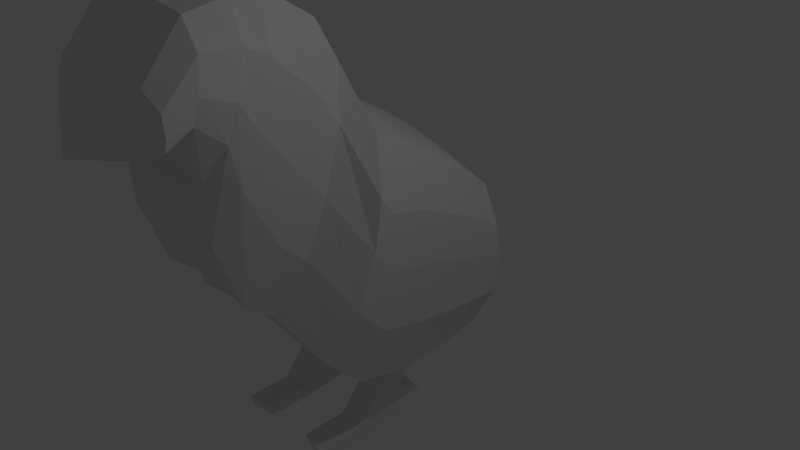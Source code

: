 # Source: chicken.blend  (saved by Blender 2.79.0; exported with 4.5.12 LTS)
import bpy
from mathutils import Matrix  # noqa: F401  (used for matrix-valued properties, if any)

bpy.ops.wm.read_factory_settings(use_empty=True)
scene = bpy.context.scene
scene.name = 'Scene'

# ---- collections
col_collection_1 = bpy.data.collections.new('Collection 1'); scene.collection.children.link(col_collection_1)

# ---- materials (node trees are filled in below, after node groups)
mat_material_001 = bpy.data.materials.new('Material.001')
mat_material_001.alpha_threshold = 0.0
mat_material_001.diffuse_color = (1.0, 0.5823, 0.005099, 1.0)
mat_material_001.roughness = 0.5
mat_material_002 = bpy.data.materials.new('Material.002')
mat_material_002.alpha_threshold = 0.0
mat_material_002.diffuse_color = (0.8, 0.1056, 0.0, 1.0)
mat_material_002.roughness = 0.5

# ---- material node trees
mat_material_001.use_nodes = True; mat_material_001.node_tree.nodes.clear()
_N = mat_material_001.node_tree.nodes; _L = mat_material_001.node_tree.links
n0 = _N.new('ShaderNodeOutputMaterial'); n0.name = 'Material Output'; n0.location = (300, 300)
n1 = _N.new('ShaderNodeBsdfDiffuse'); n1.name = 'Diffuse BSDF'; n1.location = (10, 300)
_L.new(n1.outputs[0], n0.inputs[0])
n0.is_active_output = True
mat_material_002.use_nodes = True; mat_material_002.node_tree.nodes.clear()
_N = mat_material_002.node_tree.nodes; _L = mat_material_002.node_tree.links
n0 = _N.new('ShaderNodeOutputMaterial'); n0.name = 'Material Output'; n0.location = (300, 300)
n1 = _N.new('ShaderNodeBsdfDiffuse'); n1.name = 'Diffuse BSDF'; n1.location = (10, 300)
_L.new(n1.outputs[0], n0.inputs[0])
n0.is_active_output = True

# ---- world
world_world = bpy.data.worlds.new('World'); scene.world = world_world
world_world.color = (0.05088, 0.05088, 0.05088)
world_world.use_sun_shadow = False
world_world.sun_shadow_jitter_overblur = 0.0
world_world.cycles.sampling_method = 'MANUAL'

# ---- cameras
cam_camera = bpy.data.cameras.new('Camera')
cam_camera.clip_end = 100.0
cam_camera.lens = 35.0
cam_camera.sensor_width = 32.0
cam_camera.sensor_height = 18.0
cam_camera.ortho_scale = 7.314
cam_camera.dof.focus_distance = 0.0

# ---- lights
light_lamp = bpy.data.lights.new('Lamp', 'POINT')
light_lamp.transmission_factor = 0.0
light_lamp.cutoff_distance = 30.0
light_lamp.energy = 100.0
light_lamp.shadow_buffer_clip_start = 1.001
light_lamp.shadow_soft_size = 0.1
light_lamp.shadow_maximum_resolution = 0.006
light_lamp.use_absolute_resolution = True

# ---- meshes
me_plane = bpy.data.meshes.new('Plane')
me_plane.from_pydata([(1.5, 0.2855, 0.8443), (1.443, -0.5646, -2.082), (1.5, 1.666, 0.08359), (1.443, 1.644, -2.753), (1.5, 0.778, 0.5951), (1.443, 0.8291, -2.819), (1.5, 0.4107, 0.6475), (1.443, 0.008381, -2.639), (1.5, 2.292, -0.4086), (1.443, 2.225, -2.619), (0.8915, 2.874, -1.193), (0.8915, 2.874, -1.724), (0.8915, -0.09474, 2.185), (0.8915, -1.348, -1.164), (0.8915, -0.7883, 2.61), (0.8915, -1.706, -0.1798), (0.8915, -0.9333, -1.445), (0.8915, 0.2078, 1.658), (0.8915, -1.773, 2.476), (0.8915, -2.064, 1.073), (0.8915, -1.742, 0.6309), (0.8915, -1.194, 2.581), (0.8915, -2.312, 1.82), (0.8915, -2.36, 1.046), (0.0, 0.6122, 0.9171), (0.0, 0.487, 1.114), (0.0, -0.5198, -1.967), (0.0, 1.689, -2.638), (0.0, 1.868, 0.3532), (0.0, 0.9795, 0.8648), (0.0, 0.04543, -2.491), (0.0, 2.27, -2.504), (0.0, 2.494, -0.139), (0.0, 2.919, -1.609), (0.0, 2.919, -1.079), (0.0, -0.04996, 2.3), (0.0, -1.303, -1.05), (0.0, -0.8885, -1.331), (0.0, 0.2525, 1.773), (0.0, -0.7436, 2.725), (0.0, -1.661, -0.06518), (0.0, -1.728, 2.591), (0.0, -2.019, 1.188), (0.0, -1.697, 0.7455), (0.0, -1.15, 2.695), (0.0, -2.268, 1.934), (0.0, -2.316, 1.161), (0.8915, 0.8686, -3.305), (0.8915, 1.408, -3.061), (0.0, 1.141, -2.989), (0.0, 1.453, -2.947), (0.8915, 0.7783, -3.535), (0.8915, 1.268, -3.508), (0.8915, 0.4035, -3.992), (0.8915, 1.208, -3.897), (0.8915, 0.6359, -3.709), (0.8915, 1.246, -3.655), (0.8915, 1.656, -3.901), (0.8915, 1.526, -3.778), (0.8915, 0.4287, -4.205), (0.8915, 1.234, -4.109), (0.8915, -0.3097, -4.015), (0.8915, -0.2549, -4.207), (1.796, -0.02203, -0.5367), (1.796, 1.731, -1.245), (1.796, 0.8899, -1.013), (1.796, 0.3132, -0.9014), (1.796, 2.328, -1.434), (1.244, 2.853, -1.494), (1.244, -0.6681, 0.5061), (1.244, -1.194, 1.19), (1.244, -0.3168, 0.1025), (1.244, -1.868, 1.713), (1.244, -1.419, 1.558), (1.244, -2.286, 1.363), (0.0, 2.898, -1.379), (1.775, 1.655, -0.5957), (1.775, 0.7888, -0.2125), (1.775, 0.3256, -0.1328), (1.775, 2.268, -0.9493), (1.167, 2.896, -1.331), (0.0, 2.941, -1.216), (1.775, 0.1042, 0.1409), (1.167, -0.326, 1.416), (1.167, -0.9426, 1.96), (1.167, -0.001129, 0.9457), (1.167, -1.785, 2.127), (1.167, -1.266, 2.112), (1.167, -2.269, 1.611), (1.733, -0.262, -1.309), (1.181, -0.9765, -0.3291), (1.181, -1.418, 0.505), (1.181, -0.5937, -0.6714), (1.181, -1.935, 1.393), (1.181, -1.549, 1.094), (1.181, -2.292, 1.205), (1.733, 1.719, -1.999), (1.733, 0.8908, -1.916), (1.733, 0.1921, -1.77), (1.733, 2.308, -2.026), (1.181, 2.895, -1.609), (0.0, 2.94, -1.494), (0.4286, 0.8763, -2.782), (0.4544, 0.05753, -2.611), (0.4544, -1.299, -1.136), (0.4544, -1.657, -0.1515), (0.4544, 2.923, -1.165), (0.4544, 2.923, -1.695), (0.4544, -1.693, 0.6592), (0.4544, -2.014, 1.101), (0.4544, -0.7392, 2.639), (0.4544, -0.04559, 2.213), (0.4544, 2.498, -0.2253), (0.4544, -1.145, 2.609), (0.4544, 0.6166, 0.8308), (0.4544, 0.9839, 0.7784), (0.4544, -0.8842, -1.417), (0.4544, 0.4914, 1.028), (0.4544, 2.275, -2.59), (0.4544, -0.5154, -2.053), (0.4544, 0.2569, 1.686), (0.4544, -2.311, 1.074), (0.4544, -2.263, 1.848), (0.4286, 1.691, -2.715), (0.4544, -1.724, 2.504), (0.4544, 1.872, 0.2669), (0.4544, 0.9177, -3.276), (0.4544, 1.457, -3.033), (0.4544, 0.8274, -3.507), (0.4544, 1.318, -3.48), (0.4544, -0.2606, -3.986), (0.4544, 0.4526, -3.964), (0.4544, 1.257, -3.868), (0.4544, 0.6851, -3.68), (0.4544, 1.295, -3.627), (0.4544, 1.705, -3.872), (0.4544, 1.576, -3.749), (0.4544, 0.4779, -4.176), (0.4544, 1.283, -4.081), (0.4544, -0.2058, -4.179), (0.6306, 2.902, -1.465), (0.592, 2.945, -1.303), (0.5994, 2.944, -1.58), (0.4048, -2.288, 1.604), (0.0, -2.873, 0.9578), (0.03452, 2.271, -2.51), (0.0, 1.687, -2.633), (0.01324, 1.253, -3.784)], [], [(97, 5, 3, 96), (98, 7, 5, 97), (89, 1, 7, 98), (96, 3, 9, 99), (99, 9, 11, 100), (85, 17, 12, 83), (83, 12, 14, 84), (82, 0, 17, 85), (87, 21, 18, 86), (84, 14, 21, 87), (86, 18, 22, 88), (103, 30, 49, 102), (105, 40, 36, 104), (141, 81, 34, 106), (109, 42, 43, 108), (111, 35, 39, 110), (106, 34, 32, 112), (110, 39, 44, 113), (115, 29, 24, 114), (104, 36, 37, 116), (114, 24, 25, 117), (118, 145, 31, 33, 107), (119, 26, 30, 103), (117, 25, 38, 120), (121, 144, 46), (5, 47, 48, 3), (116, 37, 26, 119), (121, 46, 42, 109), (120, 38, 35, 111), (124, 41, 45, 122), (112, 32, 28, 125), (108, 43, 40, 105), (125, 28, 29, 115), (123, 146, 145, 118), (113, 44, 41, 124), (102, 126, 47, 5), (126, 128, 51, 47), (47, 51, 52, 48), (131, 130, 61, 53), (133, 131, 53, 55), (55, 53, 54, 56), (51, 55, 56, 52), (128, 133, 55, 51), (54, 57, 58, 56), (132, 135, 57, 54), (53, 59, 60, 54), (130, 139, 62, 61), (53, 61, 62, 59), (45, 144, 122), (142, 101, 75, 140), (93, 72, 74, 95), (91, 70, 73, 94), (94, 73, 72, 93), (89, 63, 71, 92), (90, 69, 70, 91), (92, 71, 69, 90), (79, 67, 68, 80), (76, 64, 67, 79), (82, 63, 66, 78), (78, 66, 65, 77), (77, 65, 64, 76), (4, 77, 76, 2), (6, 78, 77, 4), (0, 82, 78, 6), (2, 76, 79, 8), (8, 79, 80, 10), (74, 144, 95), (140, 75, 81, 141), (72, 86, 88, 74), (70, 84, 87, 73), (73, 87, 86, 72), (63, 82, 85, 71), (69, 83, 84, 70), (71, 85, 83, 69), (16, 92, 90, 13), (13, 90, 91, 15), (1, 89, 92, 16), (20, 94, 93, 19), (15, 91, 94, 20), (19, 93, 95, 23), (107, 33, 101, 142), (95, 144, 23), (67, 99, 100, 68), (64, 96, 99, 67), (63, 89, 98, 66), (66, 98, 97, 65), (65, 97, 96, 64), (22, 144, 88), (11, 107, 142, 100), (68, 140, 141, 80), (122, 144, 22), (100, 142, 140, 68), (23, 144, 121), (59, 62, 139, 137), (54, 60, 138, 132), (59, 137, 138, 60), (58, 57, 135, 136), (52, 56, 134, 129), (56, 58, 136, 134), (3, 48, 127, 123), (48, 52, 129, 127), (21, 113, 124, 18), (3, 123, 118, 9), (2, 125, 115, 4), (20, 108, 105, 15), (8, 112, 125, 2), (18, 124, 122, 22), (17, 120, 111, 12), (23, 121, 109, 19), (16, 116, 119, 1), (88, 144, 74), (0, 117, 120, 17), (1, 119, 103, 7), (9, 118, 107, 11), (6, 114, 117, 0), (13, 104, 116, 16), (4, 115, 114, 6), (14, 110, 113, 21), (10, 106, 112, 8), (12, 111, 110, 14), (19, 109, 108, 20), (80, 141, 106, 10), (15, 105, 104, 13), (7, 103, 102, 5), (50, 27, 146), (146, 27, 31, 145), (137, 139, 130, 131, 133, 128, 126, 102, 123, 127, 129, 134, 136, 135, 132, 138), (146, 123, 102, 49)])
me_plane.polygons.foreach_set('material_index', [0, 0, 0, 0, 0, 0, 0, 0, 0, 0, 0, 0, 0, 0, 0, 0, 0, 0, 0, 0, 0, 0, 0, 0, 1, 1, 0, 0, 0, 0, 0, 0, 0, 0, 0, 1, 1, 1, 1, 1, 1, 1, 1, 1, 0, 1, 1, 1, 1, 0, 0, 0, 0, 0, 0, 0, 0, 0, 0, 0, 0, 0, 0, 0, 0, 0, 1, 0, 0, 0, 0, 0, 0, 0, 0, 0, 0, 0, 0, 0, 0, 1, 0, 0, 0, 0, 0, 1, 0, 0, 1, 0, 1, 1, 1, 1, 1, 1, 1, 1, 1, 0, 0, 0, 0, 0, 0, 0, 0, 0, 1, 0, 0, 0, 0, 0, 0, 0, 0, 0, 0, 0, 0, 0, 0, 0, 1, 0])
me_plane.materials.append(mat_material_001)
me_plane.materials.append(mat_material_002)
me_plane.use_remesh_preserve_volume = False
me_plane.use_remesh_preserve_attributes = False
me_plane.use_mirror_vertex_groups = False
me_plane.update()

# ---- objects
ob_plane = bpy.data.objects.new('Plane', me_plane)
ob_lamp = bpy.data.objects.new('Lamp', light_lamp)
ob_camera = bpy.data.objects.new('Camera', cam_camera)

# ---- transforms, parenting, visibility, modifiers, constraints
ob_plane.location = (-1.288, -0.3172, 0.8601)
ob_plane.lineart.crease_threshold = 0.0
_m = ob_plane.modifiers.new('Mirror', 'MIRROR')
_m.use_clip = True
ob_lamp.location = (4.076, 1.005, 5.904)
ob_lamp.rotation_euler = (0.6503, 0.05522, 1.866)
ob_lamp.lock_rotations_4d = False
ob_lamp.empty_display_type = 'ARROWS'
ob_lamp.color = (0.0, 0.0, 0.0, 0.0)
ob_lamp.lineart.crease_threshold = 0.0
ob_camera.location = (7.481, -6.508, 5.344)
ob_camera.rotation_euler = (1.109, 0.0, 0.8149)
ob_camera.lock_rotations_4d = False
ob_camera.empty_display_type = 'ARROWS'
ob_camera.color = (0.0, 0.0, 0.0, 0.0)
ob_camera.display_type = 'WIRE'
ob_camera.lineart.crease_threshold = 0.0

# ---- collection membership
col_collection_1.objects.link(ob_plane)
col_collection_1.objects.link(ob_lamp)
col_collection_1.objects.link(ob_camera)

# ---- scene / render settings (as saved in the file)
scene.camera = ob_camera
scene.frame_start = 1; scene.frame_end = 250; scene.frame_set(1)
scene.render.engine = 'CYCLES'
scene.render.resolution_percentage = 50
scene.render.dither_intensity = 0.0
scene.cycles.use_denoising = False
scene.cycles.samples = 128
scene.cycles.sampling_pattern = 'TABULATED_SOBOL'
scene.cycles.use_adaptive_sampling = False
scene.cycles.use_light_tree = False
scene.cycles.blur_glossy = 0.0
scene.cycles.sample_clamp_indirect = 0.0
scene.view_settings.view_transform = 'Standard'
bpy.context.view_layer.update()

